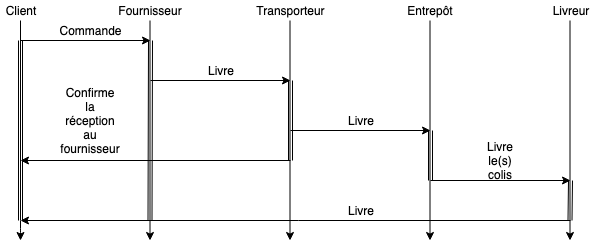

The diagram above was exported from draw.io. Its source (the exported page's mxGraphModel, read from the mxfile embedded in the PNG):
<mxGraphModel dx="1172" dy="661" grid="1" gridSize="10" guides="1" tooltips="1" connect="1" arrows="1" fold="1" page="1" pageScale="1" pageWidth="850" pageHeight="1100" math="0" shadow="0">
  <root>
    <mxCell id="0" />
    <mxCell id="1" parent="0" />
    <mxCell id="sGHAkk0qZF7ib8BOpjzd-1" value="Client" style="text;html=1;strokeColor=none;fillColor=none;align=center;verticalAlign=middle;whiteSpace=wrap;rounded=0;" vertex="1" parent="1">
      <mxGeometry x="110" y="160" width="40" height="20" as="geometry" />
    </mxCell>
    <mxCell id="sGHAkk0qZF7ib8BOpjzd-2" value="Fournisseur" style="text;html=1;strokeColor=none;fillColor=none;align=center;verticalAlign=middle;whiteSpace=wrap;rounded=0;" vertex="1" parent="1">
      <mxGeometry x="240" y="160" width="40" height="20" as="geometry" />
    </mxCell>
    <mxCell id="sGHAkk0qZF7ib8BOpjzd-3" value="Transporteur" style="text;html=1;strokeColor=none;fillColor=none;align=center;verticalAlign=middle;whiteSpace=wrap;rounded=0;" vertex="1" parent="1">
      <mxGeometry x="380" y="160" width="40" height="20" as="geometry" />
    </mxCell>
    <mxCell id="sGHAkk0qZF7ib8BOpjzd-4" value="Entrepôt" style="text;html=1;strokeColor=none;fillColor=none;align=center;verticalAlign=middle;whiteSpace=wrap;rounded=0;" vertex="1" parent="1">
      <mxGeometry x="520" y="160" width="40" height="20" as="geometry" />
    </mxCell>
    <mxCell id="sGHAkk0qZF7ib8BOpjzd-5" value="Livreur" style="text;html=1;strokeColor=none;fillColor=none;align=center;verticalAlign=middle;whiteSpace=wrap;rounded=0;" vertex="1" parent="1">
      <mxGeometry x="660" y="160" width="40" height="20" as="geometry" />
    </mxCell>
    <mxCell id="sGHAkk0qZF7ib8BOpjzd-7" value="" style="endArrow=classic;html=1;exitX=0.5;exitY=1;exitDx=0;exitDy=0;" edge="1" parent="1" source="sGHAkk0qZF7ib8BOpjzd-1">
      <mxGeometry width="50" height="50" relative="1" as="geometry">
        <mxPoint x="120" y="250" as="sourcePoint" />
        <mxPoint x="130" y="400" as="targetPoint" />
        <Array as="points">
          <mxPoint x="130" y="390" />
        </Array>
      </mxGeometry>
    </mxCell>
    <mxCell id="sGHAkk0qZF7ib8BOpjzd-8" value="" style="endArrow=classic;html=1;exitX=0.5;exitY=1;exitDx=0;exitDy=0;" edge="1" parent="1">
      <mxGeometry width="50" height="50" relative="1" as="geometry">
        <mxPoint x="259.5" y="180" as="sourcePoint" />
        <mxPoint x="259.5" y="400" as="targetPoint" />
      </mxGeometry>
    </mxCell>
    <mxCell id="sGHAkk0qZF7ib8BOpjzd-9" value="" style="endArrow=classic;html=1;exitX=0.5;exitY=1;exitDx=0;exitDy=0;" edge="1" parent="1">
      <mxGeometry width="50" height="50" relative="1" as="geometry">
        <mxPoint x="399.5" y="180" as="sourcePoint" />
        <mxPoint x="399.5" y="400" as="targetPoint" />
      </mxGeometry>
    </mxCell>
    <mxCell id="sGHAkk0qZF7ib8BOpjzd-10" value="" style="endArrow=classic;html=1;exitX=0.5;exitY=1;exitDx=0;exitDy=0;" edge="1" parent="1">
      <mxGeometry width="50" height="50" relative="1" as="geometry">
        <mxPoint x="539.5" y="180" as="sourcePoint" />
        <mxPoint x="539.5" y="400" as="targetPoint" />
      </mxGeometry>
    </mxCell>
    <mxCell id="sGHAkk0qZF7ib8BOpjzd-11" value="" style="endArrow=classic;html=1;exitX=0.5;exitY=1;exitDx=0;exitDy=0;" edge="1" parent="1">
      <mxGeometry width="50" height="50" relative="1" as="geometry">
        <mxPoint x="679.5" y="180" as="sourcePoint" />
        <mxPoint x="679.5" y="400" as="targetPoint" />
      </mxGeometry>
    </mxCell>
    <mxCell id="sGHAkk0qZF7ib8BOpjzd-12" value="" style="shape=link;html=1;" edge="1" parent="1">
      <mxGeometry width="50" height="50" relative="1" as="geometry">
        <mxPoint x="130" y="380" as="sourcePoint" />
        <mxPoint x="130" y="200" as="targetPoint" />
      </mxGeometry>
    </mxCell>
    <mxCell id="sGHAkk0qZF7ib8BOpjzd-13" value="" style="shape=link;html=1;" edge="1" parent="1">
      <mxGeometry width="50" height="50" relative="1" as="geometry">
        <mxPoint x="259.5" y="380" as="sourcePoint" />
        <mxPoint x="260" y="200" as="targetPoint" />
      </mxGeometry>
    </mxCell>
    <mxCell id="sGHAkk0qZF7ib8BOpjzd-14" value="" style="shape=link;html=1;" edge="1" parent="1">
      <mxGeometry width="50" height="50" relative="1" as="geometry">
        <mxPoint x="400" y="320" as="sourcePoint" />
        <mxPoint x="400" y="240" as="targetPoint" />
      </mxGeometry>
    </mxCell>
    <mxCell id="sGHAkk0qZF7ib8BOpjzd-15" value="" style="shape=link;html=1;width=-4;" edge="1" parent="1">
      <mxGeometry width="50" height="50" relative="1" as="geometry">
        <mxPoint x="540" y="340" as="sourcePoint" />
        <mxPoint x="540" y="290" as="targetPoint" />
      </mxGeometry>
    </mxCell>
    <mxCell id="sGHAkk0qZF7ib8BOpjzd-16" value="" style="shape=link;html=1;" edge="1" parent="1">
      <mxGeometry width="50" height="50" relative="1" as="geometry">
        <mxPoint x="679.5" y="380" as="sourcePoint" />
        <mxPoint x="680" y="340" as="targetPoint" />
      </mxGeometry>
    </mxCell>
    <mxCell id="sGHAkk0qZF7ib8BOpjzd-17" value="" style="endArrow=classic;html=1;" edge="1" parent="1">
      <mxGeometry width="50" height="50" relative="1" as="geometry">
        <mxPoint x="130" y="200" as="sourcePoint" />
        <mxPoint x="260" y="200" as="targetPoint" />
      </mxGeometry>
    </mxCell>
    <mxCell id="sGHAkk0qZF7ib8BOpjzd-18" value="" style="endArrow=classic;html=1;" edge="1" parent="1">
      <mxGeometry width="50" height="50" relative="1" as="geometry">
        <mxPoint x="260" y="240" as="sourcePoint" />
        <mxPoint x="400" y="240" as="targetPoint" />
      </mxGeometry>
    </mxCell>
    <mxCell id="sGHAkk0qZF7ib8BOpjzd-19" value="" style="endArrow=classic;html=1;" edge="1" parent="1">
      <mxGeometry width="50" height="50" relative="1" as="geometry">
        <mxPoint x="400" y="290" as="sourcePoint" />
        <mxPoint x="540" y="290" as="targetPoint" />
      </mxGeometry>
    </mxCell>
    <mxCell id="sGHAkk0qZF7ib8BOpjzd-20" value="" style="endArrow=classic;html=1;" edge="1" parent="1">
      <mxGeometry width="50" height="50" relative="1" as="geometry">
        <mxPoint x="540" y="340" as="sourcePoint" />
        <mxPoint x="680" y="340" as="targetPoint" />
      </mxGeometry>
    </mxCell>
    <mxCell id="sGHAkk0qZF7ib8BOpjzd-21" value="Commande" style="text;html=1;strokeColor=none;fillColor=none;align=center;verticalAlign=middle;whiteSpace=wrap;rounded=0;" vertex="1" parent="1">
      <mxGeometry x="180" y="180" width="40" height="20" as="geometry" />
    </mxCell>
    <mxCell id="sGHAkk0qZF7ib8BOpjzd-22" value="Livre" style="text;html=1;strokeColor=none;fillColor=none;align=center;verticalAlign=middle;whiteSpace=wrap;rounded=0;" vertex="1" parent="1">
      <mxGeometry x="310" y="220" width="40" height="20" as="geometry" />
    </mxCell>
    <mxCell id="sGHAkk0qZF7ib8BOpjzd-23" value="Livre" style="text;html=1;strokeColor=none;fillColor=none;align=center;verticalAlign=middle;whiteSpace=wrap;rounded=0;" vertex="1" parent="1">
      <mxGeometry x="450" y="270" width="40" height="20" as="geometry" />
    </mxCell>
    <mxCell id="sGHAkk0qZF7ib8BOpjzd-24" value="Livre le(s) colis" style="text;html=1;strokeColor=none;fillColor=none;align=center;verticalAlign=middle;whiteSpace=wrap;rounded=0;" vertex="1" parent="1">
      <mxGeometry x="590" y="310" width="40" height="20" as="geometry" />
    </mxCell>
    <mxCell id="sGHAkk0qZF7ib8BOpjzd-26" value="" style="endArrow=classic;html=1;" edge="1" parent="1">
      <mxGeometry width="50" height="50" relative="1" as="geometry">
        <mxPoint x="680" y="380" as="sourcePoint" />
        <mxPoint x="130" y="380" as="targetPoint" />
      </mxGeometry>
    </mxCell>
    <mxCell id="sGHAkk0qZF7ib8BOpjzd-27" value="Livre" style="text;html=1;strokeColor=none;fillColor=none;align=center;verticalAlign=middle;whiteSpace=wrap;rounded=0;" vertex="1" parent="1">
      <mxGeometry x="450" y="360" width="40" height="20" as="geometry" />
    </mxCell>
    <mxCell id="sGHAkk0qZF7ib8BOpjzd-28" value="" style="endArrow=classic;html=1;" edge="1" parent="1">
      <mxGeometry width="50" height="50" relative="1" as="geometry">
        <mxPoint x="400" y="320" as="sourcePoint" />
        <mxPoint x="130" y="320" as="targetPoint" />
      </mxGeometry>
    </mxCell>
    <mxCell id="sGHAkk0qZF7ib8BOpjzd-29" value="Confirme la réception au fournisseur" style="text;html=1;strokeColor=none;fillColor=none;align=center;verticalAlign=middle;whiteSpace=wrap;rounded=0;" vertex="1" parent="1">
      <mxGeometry x="180" y="270" width="40" height="20" as="geometry" />
    </mxCell>
  </root>
</mxGraphModel>